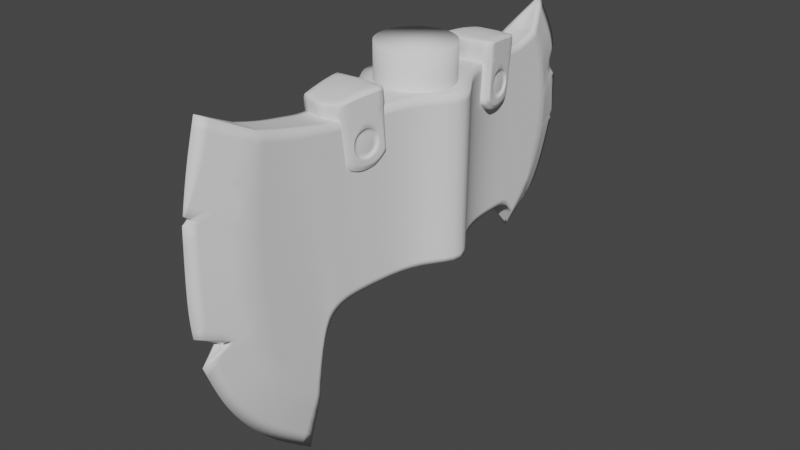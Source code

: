 # Source: Axe06.blend  (saved by Blender 2.92.15; exported with 4.5.12 LTS)
import bpy
from mathutils import Matrix  # noqa: F401  (used for matrix-valued properties, if any)

bpy.ops.wm.read_factory_settings(use_empty=True)
scene = bpy.context.scene
scene.name = 'Scene'

# ---- collections
col_axe = bpy.data.collections.new('Axe'); scene.collection.children.link(col_axe)

# ---- world
world_world = bpy.data.worlds.new('World'); scene.world = world_world
world_world.use_nodes = True; world_world.node_tree.nodes.clear()
_N = world_world.node_tree.nodes; _L = world_world.node_tree.links
n0 = _N.new('ShaderNodeOutputWorld'); n0.name = 'World Output'; n0.location = (300, 300)
n1 = _N.new('ShaderNodeBackground'); n1.name = 'Background'; n1.location = (10, 300)
n1.inputs[0].default_value = (0.05088, 0.05088, 0.05088, 1.0)
_L.new(n1.outputs[0], n0.inputs[0])
n0.is_active_output = True
world_world.color = (0.05088, 0.05088, 0.05088)
world_world.use_sun_shadow = False
world_world.sun_shadow_jitter_overblur = 0.0

# ---- meshes
me_plane_001 = bpy.data.meshes.new('Plane.001')
me_plane_001.from_pydata([(-0.1432, 0.06537, 0.0), (-0.2403, 0.4076, 0.0), (-0.1854, 0.09741, 0.0), (-0.2153, 0.1302, 0.0), (-0.2374, 0.165, 0.0), (-0.2532, 0.2063, 0.0), (-0.2622, 0.2613, 0.0), (-0.2591, 0.3294, 0.0), (-0.2509, 0.3713, 0.0), (-0.1953, 0.3848, 0.01385), (-0.1206, 0.3673, 0.01752), (-0.08208, 0.3673, 0.02185), (-0.03328, 0.369, 0.02954), (-0.1426, 0.1249, 0.01385), (-0.1356, 0.185, 0.01385), (-0.1234, 0.2043, 0.01656), (-0.1035, 0.2096, 0.01752), (-0.03024, 0.2123, 0.02954), (-0.06995, 0.2107, 0.02185), (-0.2081, 0.222, 0.01385), (-0.1393, 0.3717, 0.01656), (-0.1679, 0.3769, 0.01385), (-0.2107, 0.3128, 0.01385), (-0.179, 0.1599, 0.01385), (-0.2042, 0.3512, 0.01385), (-0.1952, 0.1855, 0.01385), (-0.2136, 0.2677, 0.01385), (-0.1622, 0.1405, 0.01385), (-0.03068, 0.2299, 0.02954), (-0.03134, 0.2657, 0.02954), (-0.03216, 0.31, 0.02954), (-0.03269, 0.3381, 0.02954), (-0.07172, 0.2299, 0.02185), (-0.07435, 0.2657, 0.02185), (-0.07763, 0.31, 0.02185), (-0.0797, 0.3381, 0.02185), (-0.106, 0.2299, 0.01752), (-0.1097, 0.2657, 0.01752), (-0.1143, 0.31, 0.01752), (-0.1173, 0.3381, 0.01752), (-0.1257, 0.2299, 0.01656), (-0.1291, 0.2657, 0.01656), (-0.1334, 0.31, 0.01656), (-0.1362, 0.3381, 0.01656), (-0.1403, 0.2299, 0.01385), (-0.1473, 0.2657, 0.01385), (-0.1561, 0.31, 0.01385), (-0.1616, 0.3381, 0.01385), (0.1461, 0.1719, 0.0), (-2.777e-09, 0.2142, 0.06354), (0.1853, 0.3998, 0.0), (-2.777e-09, 0.3656, 0.06354), (0.1597, 0.179, 0.0), (0.1735, 0.188, 0.0), (0.1925, 0.2009, 0.0), (0.2081, 0.2283, 0.0), (0.2193, 0.2646, 0.0), (0.2128, 0.3602, 0.0), (0.1579, 0.3755, 0.01385), (0.1206, 0.3673, 0.01385), (0.08247, 0.367, 0.01557), (0.03319, 0.3689, 0.02996), (0.1368, 0.1945, 0.01385), (0.1288, 0.204, 0.01385), (0.118, 0.2097, 0.01385), (0.03015, 0.2123, 0.02996), (0.1035, 0.2096, 0.01385), (0.07034, 0.2104, 0.01557), (0.1703, 0.2384, 0.01385), (0.1349, 0.3658, 0.01385), (0.1472, 0.3714, 0.01385), (0.1819, 0.3091, 0.01385), (0.1526, 0.2104, 0.01385), (0.1743, 0.3433, 0.01385), (0.1605, 0.2211, 0.01385), (0.181, 0.2701, 0.01385), (0.1451, 0.2014, 0.01385), (-2.777e-09, 0.2299, 0.06354), (-2.777e-09, 0.2657, 0.06354), (-2.777e-09, 0.31, 0.06354), (-2.777e-09, 0.3381, 0.06354), (0.0306, 0.2299, 0.02996), (0.03126, 0.2657, 0.02996), (0.03208, 0.31, 0.02996), (0.0326, 0.3381, 0.02996), (0.07211, 0.2296, 0.01557), (0.07475, 0.2653, 0.01557), (0.07802, 0.3097, 0.01557), (0.0801, 0.3378, 0.01557), (0.106, 0.2299, 0.01385), (0.1097, 0.2657, 0.01385), (0.1143, 0.31, 0.01385), (0.1173, 0.3381, 0.01385), (0.1257, 0.2299, 0.01385), (0.1291, 0.2657, 0.01385), (0.1334, 0.31, 0.01385), (0.1362, 0.3381, 0.01385), (0.1403, 0.2299, 0.01385), (0.1439, 0.2657, 0.01385), (0.1488, 0.31, 0.01385), (0.1509, 0.3391, 0.01385), (0.1346, 0.217, 0.01385), (-0.138, 0.2075, 0.01385), (-0.1953, 0.3848, 0.0), (-0.1426, 0.1249, 0.0), (-0.1356, 0.185, 0.0), (-0.1234, 0.2043, 0.0), (-0.1035, 0.2096, 0.0), (-0.03024, 0.2123, 0.0), (-0.06995, 0.2107, 0.0), (-7.674e-10, 0.2142, 0.0), (0.1368, 0.1945, 0.0), (0.1288, 0.204, 0.0), (0.118, 0.2097, 0.0), (0.03015, 0.2123, 0.0), (0.1035, 0.2096, 0.0), (0.07034, 0.2104, 0.0), (-0.1206, 0.3673, 0.0), (-0.08208, 0.3673, 0.0), (-0.03328, 0.369, 0.0), (-0.1393, 0.3717, 0.0), (-0.1679, 0.3769, 0.0), (2.411e-10, 0.3656, 0.0), (0.1579, 0.3727, 0.0), (0.1206, 0.3673, 0.0), (0.08247, 0.367, 0.0), (0.03319, 0.3689, 0.0), (0.1349, 0.3658, 0.0), (0.1475, 0.3692, 0.0), (-0.259, 0.235, 0.0), (-0.2284, 0.2221, 0.007925), (-0.2326, 0.2179, 0.0), (-0.2289, 0.2201, 0.007925), (0.2153, 0.3444, 0.0), (0.2209, 0.312, 0.0), (0.2023, 0.3219, 0.003317), (0.2075, 0.3243, 0.0), (0.2211, 0.2748, 0.0), (0.1825, 0.1956, 0.0), (0.1783, 0.1913, 0.0), (0.214, 0.2707, 0.001513), (-0.2521, 0.332, 0.002177), (0.1784, 0.1959, 0.00101), (0.2177, 0.2689, 0.0), (-0.2577, 0.3364, 0.0), (0.1783, 0.1944, 0.0), (-0.2521, 0.332, 0.0)], [], [(28, 17, 49, 77), (32, 18, 17, 28), (36, 16, 18, 32), (40, 15, 16, 36), (8, 24, 9, 1), (47, 43, 20, 21), (24, 47, 21, 9), (7, 141, 146), (6, 26, 22, 7), (4, 25, 19, 5), (3, 23, 25, 4), (2, 27, 23, 3), (0, 13, 27, 2), (14, 15, 40, 44, 102), (44, 40, 41, 45), (45, 41, 42, 46), (46, 42, 43, 47), (20, 43, 39, 10), (43, 42, 38, 39), (42, 41, 37, 38), (41, 40, 36, 37), (10, 39, 35, 11), (39, 38, 34, 35), (38, 37, 33, 34), (37, 36, 32, 33), (11, 35, 31, 12), (35, 34, 30, 31), (34, 33, 29, 30), (33, 32, 28, 29), (12, 31, 80, 51), (31, 30, 79, 80), (30, 29, 78, 79), (29, 28, 77, 78), (26, 45, 46, 22), (19, 44, 45, 26), (23, 44, 19, 25), (27, 102, 44, 23), (81, 77, 49, 65), (85, 81, 65, 67), (89, 85, 67, 66), (93, 89, 66, 64), (57, 50, 58, 73), (100, 70, 69, 96), (73, 58, 70, 100), (135, 73, 71), (140, 56, 143), (55, 56, 75, 68), (54, 55, 68, 74), (74, 142, 138, 54), (52, 53, 72, 76), (48, 52, 76, 62), (63, 101, 97, 93, 64), (97, 98, 94, 93), (98, 99, 95, 94), (99, 100, 96, 95), (69, 59, 92, 96), (96, 92, 91, 95), (95, 91, 90, 94), (94, 90, 89, 93), (59, 60, 88, 92), (92, 88, 87, 91), (91, 87, 86, 90), (90, 86, 85, 89), (60, 61, 84, 88), (88, 84, 83, 87), (87, 83, 82, 86), (86, 82, 81, 85), (61, 51, 80, 84), (84, 80, 79, 83), (83, 79, 78, 82), (82, 78, 77, 81), (75, 71, 99, 98), (68, 75, 98, 97), (72, 74, 68, 97), (76, 72, 97, 101), (71, 73, 100, 99), (62, 76, 101, 63), (13, 14, 102, 27), (22, 46, 47, 24), (66, 67, 116, 115), (63, 64, 113, 112), (17, 18, 109, 108), (67, 65, 114, 116), (18, 16, 107, 109), (13, 0, 104), (49, 17, 108, 110), (14, 13, 104, 105), (48, 62, 111), (15, 14, 105, 106), (64, 66, 115, 113), (62, 63, 112, 111), (16, 15, 106, 107), (65, 49, 110, 114), (1, 9, 103), (21, 20, 120, 121), (70, 58, 123, 128), (51, 61, 126, 122), (20, 10, 117, 120), (9, 21, 121, 103), (58, 50, 123), (10, 11, 118, 117), (59, 69, 127, 124), (11, 12, 119, 118), (60, 59, 124, 125), (61, 60, 125, 126), (12, 51, 122, 119), (69, 70, 128, 127), (129, 130, 19, 26, 6), (130, 5, 19), (130, 129, 131), (5, 130, 131), (131, 130, 132), (134, 135, 71), (135, 133, 57, 73), (133, 135, 136), (135, 134, 136), (140, 71, 75), (140, 137, 134, 71), (72, 142, 74), (56, 140, 75), (137, 140, 143), (138, 142, 145), (53, 139, 142, 72), (142, 139, 145), (144, 141, 24, 8), (141, 7, 22), (24, 141, 22), (141, 144, 146)])
me_plane_001.polygons.foreach_set('use_smooth', [True] * 128)
_k = {(1, 8): 1.0, (17, 49): 1.0, (12, 51): 1.0, (0, 2): 1.0, (2, 3): 1.0, (3, 4): 1.0, (4, 5): 1.0, (6, 129): 1.0, (6, 7): 1.0, (8, 144): 1.0, (1, 9): 1.0, (10, 20): 1.0, (10, 11): 1.0, (11, 12): 1.0, (0, 13): 1.0, (13, 14): 1.0, (14, 15): 1.0, (15, 16): 1.0, (17, 18): 1.0, (16, 18): 1.0, (9, 24): 1.0, (19, 25): 1.0, (20, 21): 1.0, (9, 21): 1.0, (22, 26): 1.0, (23, 27): 1.0, (22, 24): 1.0, (23, 25): 1.0, (19, 26): 1.0, (13, 27): 1.0, (50, 57): 1.0, (49, 65): 1.0, (51, 61): 1.0, (48, 52): 1.0, (52, 53): 1.0, (54, 138): 1.0, (54, 55): 1.0, (57, 133): 1.0, (50, 58): 1.0, (59, 69): 1.0, (59, 60): 1.0, (60, 61): 1.0, (48, 62): 1.0, (62, 63): 1.0, (63, 64): 1.0, (65, 67): 1.0, (58, 73): 1.0, (68, 74): 1.0, (69, 70): 1.0, (58, 70): 1.0, (71, 75): 1.0, (72, 76): 1.0, (71, 73): 1.0, (72, 74): 1.0, (68, 75): 1.0, (62, 76): 1.0, (134, 135): 1.0, (64, 66): 1.0, (66, 67): 1.0, (13, 104): 1.0, (62, 111): 1.0, (15, 106): 0.13725, (0, 104): 1.0, (48, 111): 1.0, (9, 103): 1.0, (58, 123): 1.0, (1, 103): 1.0, (50, 123): 1.0, (5, 130): 1.0, (129, 130): 1.0, (19, 130): 1.0, (129, 131): 1.0, (134, 137): 1.0, (133, 135): 1.0, (134, 136): 1.0, (133, 136): 1.0, (56, 143): 1.0, (139, 142): 1.0, (137, 140): 1.0, (138, 142): 1.0, (141, 144): 1.0, (56, 140): 1.0, (140, 143): 1.0, (55, 56): 1.0, (137, 143): 1.0, (53, 139): 1.0, (7, 141): 1.0, (142, 145): 1.0, (138, 145): 1.0, (139, 145): 1.0, (141, 146): 1.0, (144, 146): 1.0, (7, 146): 1.0}
me_plane_001.attributes.new('crease_edge', 'FLOAT', 'EDGE').data.foreach_set('value', [_k.get((min(e.vertices), max(e.vertices)), 0.0) for e in me_plane_001.edges])
_uv = me_plane_001.uv_layers.new(name='UVMap')
_uv.uv.foreach_set('vector', [0.1688, 0.1458, 0.1688, 0.0, 1.0, 0.0, 1.0, 0.1458, 0.0, 0.1458, 0.0, 0.0, 0.1688, 0.0, 0.1688, 0.1458, 0.0, 0.1458, 0.0, 0.0, 0.0, 0.0, 0.0, 0.1458, 0.0, 0.1458, 0.0, 0.0, 0.0, 0.0, 0.0, 0.1458, 0.0, 0.0, 0.0, 0.875, 0.0, 1.0, 0.0, 1.0, 0.0, 0.804, 0.0, 0.8042, 0.0, 1.0, 0.0, 1.0, 0.0, 0.875, 0.0, 0.804, 0.0, 1.0, 0.0, 1.0, 0.0, 0.0, 0.0, 0.1193, 0.0, 0.1193, 0.0, 0.0, 0.0, 0.625, 0.0, 0.75, 0.0, 0.0, 0.0, 0.0, 0.0, 0.375, 0.0, 0.5, 0.0, 0.0, 0.0, 0.0, 0.0, 0.25, 0.0, 0.375, 0.0, 0.0, 0.0, 0.0, 0.0, 0.125, 0.0, 0.25, 0.0, 0.0, 0.0, 0.0, 0.0, 0.0, 0.0, 0.125, 0.0, 0.0, 0.0, 0.0, 0.0, 0.0, 0.0, 0.1458, 0.0, 0.1458, 0.0, 0.0729, 0.0, 0.1458, 0.0, 0.1458, 0.0, 0.3632, 0.0, 0.3632, 0.0, 0.3632, 0.0, 0.3632, 0.0, 0.633, 0.0, 0.633, 0.0, 0.633, 0.0, 0.633, 0.0, 0.8042, 0.0, 0.804, 0.0, 1.0, 0.0, 0.8042, 0.0, 0.805, 0.0, 1.0, 0.0, 0.8042, 0.0, 0.633, 0.0, 0.633, 0.0, 0.805, 0.0, 0.633, 0.0, 0.3632, 0.0, 0.3632, 0.0, 0.633, 0.0, 0.3632, 0.0, 0.1458, 0.0, 0.1458, 0.0, 0.3632, 0.0, 1.0, 0.0, 0.805, 0.0, 0.804, 0.0, 1.0, 0.0, 0.805, 0.0, 0.633, 0.0, 0.633, 0.0, 0.804, 0.0, 0.633, 0.0, 0.3632, 0.0, 0.3632, 0.0, 0.633, 0.0, 0.3632, 0.0, 0.1458, 0.0, 0.1458, 0.0, 0.3632, 0.0, 1.0, 0.0, 0.804, 0.1688, 0.804, 0.1688, 1.0, 0.0, 0.804, 0.0, 0.633, 0.1688, 0.633, 0.1688, 0.804, 0.0, 0.633, 0.0, 0.3632, 0.1688, 0.3632, 0.1688, 0.633, 0.0, 0.3632, 0.0, 0.1458, 0.1688, 0.1458, 0.1688, 0.3632, 0.1688, 1.0, 0.1688, 0.804, 1.0, 0.804, 1.0, 1.0, 0.1688, 0.804, 0.1688, 0.633, 1.0, 0.633, 1.0, 0.804, 0.1688, 0.633, 0.1688, 0.3632, 1.0, 0.3632, 1.0, 0.633, 0.1688, 0.3632, 0.1688, 0.1458, 1.0, 0.1458, 1.0, 0.3632, 0.0, 0.625, 0.0, 0.3632, 0.0, 0.633, 0.0, 0.75, 0.0, 0.5, 0.0, 0.1458, 0.0, 0.3632, 0.0, 0.625, 0.0, 0.25, 0.0, 0.1458, 0.0, 0.5, 0.0, 0.375, 0.0, 0.125, 0.0, 0.0729, 0.0, 0.1458, 0.0, 0.25, 0.1711, 0.1458, 1.0, 0.1458, 1.0, 0.0, 0.1711, 0.0, 0.0, 0.1458, 0.1711, 0.1458, 0.1711, 0.0, 0.0, 0.0, 0.0, 0.1458, 0.0, 0.1458, 0.0, 0.0, 0.0, 0.0, 0.0, 0.1458, 0.0, 0.1458, 0.0, 0.0, 0.0, 0.0, 0.0, 0.0, 0.0, 1.0, 0.0, 1.0, 0.0, 0.875, 0.0, 0.804, 0.0, 1.0, 0.0, 1.0, 0.0, 0.8042, 0.0, 0.875, 0.0, 1.0, 0.0, 1.0, 0.0, 0.804, 0.0, 0.1905, 0.0, 0.875, 0.0, 0.75, 0.0, 0.07182, 0.0, 0.003081, 0.0, 0.07182, 0.0, 0.0, 0.0, 0.003081, 0.0, 0.625, 0.0, 0.5, 0.0, 0.0, 0.0, 0.0, 0.0, 0.5, 0.0, 0.375, 0.0, 0.375, 0.0, 0.02433, 0.0, 0.0, 0.0, 0.0, 0.0, 0.0, 0.0, 0.0, 0.0, 0.25, 0.0, 0.125, 0.0, 0.0, 0.0, 0.0, 0.0, 0.125, 0.0, 0.0, 0.0, 0.0, 0.0, 0.0729, 0.0, 0.1458, 0.0, 0.1458, 0.0, 0.0, 0.0, 0.1458, 0.0, 0.3632, 0.0, 0.3632, 0.0, 0.1458, 0.0, 0.3632, 0.0, 0.633, 0.0, 0.633, 0.0, 0.3632, 0.0, 0.633, 0.0, 0.804, 0.0, 0.8042, 0.0, 0.633, 0.0, 1.0, 0.0, 1.0, 0.0, 0.805, 0.0, 0.8042, 0.0, 0.8042, 0.0, 0.805, 0.0, 0.633, 0.0, 0.633, 0.0, 0.633, 0.0, 0.633, 0.0, 0.3632, 0.0, 0.3632, 0.0, 0.3632, 0.0, 0.3632, 0.0, 0.1458, 0.0, 0.1458, 0.0, 1.0, 0.0, 1.0, 0.0, 0.804, 0.0, 0.805, 0.0, 0.805, 0.0, 0.804, 0.0, 0.633, 0.0, 0.633, 0.0, 0.633, 0.0, 0.633, 0.0, 0.3632, 0.0, 0.3632, 0.0, 0.3632, 0.0, 0.3632, 0.0, 0.1458, 0.0, 0.1458, 0.0, 1.0, 0.1711, 1.0, 0.1711, 0.804, 0.0, 0.804, 0.0, 0.804, 0.1711, 0.804, 0.1711, 0.633, 0.0, 0.633, 0.0, 0.633, 0.1711, 0.633, 0.1711, 0.3632, 0.0, 0.3632, 0.0, 0.3632, 0.1711, 0.3632, 0.1711, 0.1458, 0.0, 0.1458, 0.1711, 1.0, 1.0, 1.0, 1.0, 0.804, 0.1711, 0.804, 0.1711, 0.804, 1.0, 0.804, 1.0, 0.633, 0.1711, 0.633, 0.1711, 0.633, 1.0, 0.633, 1.0, 0.3632, 0.1711, 0.3632, 0.1711, 0.3632, 1.0, 0.3632, 1.0, 0.1458, 0.1711, 0.1458, 0.0, 0.625, 0.0, 0.75, 0.0, 0.633, 0.0, 0.3632, 0.0, 0.5, 0.0, 0.625, 0.0, 0.3632, 0.0, 0.1458, 0.0, 0.25, 0.0, 0.375, 0.0, 0.5, 0.0, 0.1458, 0.0, 0.125, 0.0, 0.25, 0.0, 0.1458, 0.0, 0.0729, 0.0, 0.75, 0.0, 0.875, 0.0, 0.804, 0.0, 0.633, 0.0, 0.0, 0.0, 0.125, 0.0, 0.0729, 0.0, 0.0, 0.0, 0.0, 0.0, 0.0, 0.0, 0.0729, 0.0, 0.125, 0.0, 0.75, 0.0, 0.633, 0.0, 0.804, 0.0, 0.875, 0.0, 0.0, 0.0, 0.0, 0.0, 0.0, 0.0, 0.0, 0.0, 0.0, 0.0, 0.0, 0.0, 0.0, 0.0, 0.0, 0.1688, 0.0, 0.0, 0.0, 0.0, 0.0, 0.1688, 0.0, 0.0, 0.0, 0.1711, 0.0, 0.1711, 0.0, 0.0, 0.0, 0.0, 0.0, 0.0, 0.0, 0.0, 0.0, 0.0, 0.0, 0.0, 0.0, 0.0, 0.0, 0.0, 0.0, 1.0, 0.0, 0.1688, 0.0, 0.1688, 0.0, 1.0, 0.0, 0.0, 0.0, 0.0, 0.0, 0.0, 0.0, 0.0, 0.0, 0.0, 0.0, 0.0, 0.0, 0.0, 0.0, 0.0, 0.0, 0.0, 0.0, 0.0, 0.0, 0.0, 0.0, 0.0, 0.0, 0.0, 0.0, 0.0, 0.0, 0.0, 0.0, 0.0, 0.0, 0.0, 0.0, 0.0, 0.0, 0.0, 0.0, 0.0, 0.0, 0.0, 0.0, 0.0, 0.0, 0.0, 0.0, 0.1711, 0.0, 1.0, 0.0, 1.0, 0.0, 0.1711, 0.0, 0.0, 1.0, 0.0, 1.0, 0.0, 1.0, 0.0, 1.0, 0.0, 1.0, 0.0, 1.0, 0.0, 1.0, 0.0, 1.0, 0.0, 1.0, 0.0, 1.0, 0.0, 1.0, 1.0, 1.0, 0.1711, 1.0, 0.1711, 1.0, 1.0, 1.0, 0.0, 1.0, 0.0, 1.0, 0.0, 1.0, 0.0, 1.0, 0.0, 1.0, 0.0, 1.0, 0.0, 1.0, 0.0, 1.0, 0.0, 1.0, 0.0, 1.0, 0.0, 1.0, 0.0, 1.0, 0.0, 1.0, 0.0, 1.0, 0.0, 1.0, 0.0, 1.0, 0.0, 1.0, 0.0, 1.0, 0.0, 1.0, 0.0, 1.0, 0.1688, 1.0, 0.1688, 1.0, 0.0, 1.0, 0.0, 1.0, 0.0, 1.0, 0.0, 1.0, 0.0, 1.0, 0.1711, 1.0, 0.0, 1.0, 0.0, 1.0, 0.1711, 1.0, 0.1688, 1.0, 1.0, 1.0, 1.0, 1.0, 0.1688, 1.0, 0.0, 1.0, 0.0, 1.0, 0.0, 1.0, 0.0, 1.0, 0.0, 0.0, 0.0, 0.2929, 0.0, 0.5, 0.0, 0.625, 0.0, 0.0, 0.0, 0.2929, 0.0, 0.0, 0.0, 0.5, 0.0, 0.2929, 0.0, 0.0, 0.0, 0.2526, 0.0, 0.0, 0.0, 0.2929, 0.0, 0.2526, 0.0, 0.2526, 0.0, 0.2929, 0.0, 0.2929, 0.0, 0.04278, 0.0, 0.1905, 0.0, 0.75, 0.0, 0.1905, 0.0, 0.0, 0.0, 0.0, 0.0, 0.875, 0.0, 0.0, 0.0, 0.1905, 0.0, 0.1905, 0.0, 0.1905, 0.0, 0.04278, 0.0, 0.1905, 0.0, 0.07182, 0.0, 0.75, 0.0, 0.625, 0.0, 0.07182, 0.0, 0.007247, 0.0, 0.04278, 0.0, 0.75, 0.0, 0.25, 0.0, 0.02433, 0.0, 0.375, 0.0, 0.003081, 0.0, 0.07182, 0.0, 0.625, 0.0, 0.007247, 0.0, 0.07182, 0.0, 0.07182, 0.0, 0.0, 0.0, 0.02433, 0.0, 0.02433, 0.0, 0.0, 0.0, 0.0, 0.0, 0.02433, 0.0, 0.25, 0.0, 0.02433, 0.0, 0.0, 0.0, 0.02433, 0.0, 0.0, 0.0, 0.1193, 0.0, 0.875, 0.0, 0.0, 0.0, 0.1193, 0.0, 0.0, 0.0, 0.75, 0.0, 0.875, 0.0, 0.1193, 0.0, 0.75, 0.0, 0.1193, 0.0, 0.0, 0.0, 0.1193])
me_plane_001.use_remesh_fix_poles = True
me_plane_001.use_remesh_preserve_attributes = False
me_plane_001.use_mirror_vertex_groups = False
me_plane_001.update()
me_cylinder = bpy.data.meshes.new('Cylinder')
me_cylinder.from_pydata([(5.535e-08, -0.03614, 0.402), (5.535e-08, -0.03614, 0.3297), (-0.007051, -0.03545, 0.402), (-0.007051, -0.03545, 0.3297), (-0.01383, -0.03339, 0.402), (-0.01383, -0.03339, 0.3297), (-0.02008, -0.03005, 0.402), (-0.02008, -0.03005, 0.3297), (-0.02555, -0.02555, 0.402), (-0.02555, -0.02555, 0.3297), (-0.03005, -0.02008, 0.402), (-0.03005, -0.02008, 0.3297), (-0.03339, -0.01383, 0.402), (-0.03339, -0.01383, 0.3297), (-0.03545, -0.00705, 0.402), (-0.03545, -0.00705, 0.3297), (-0.03614, 3.268e-07, 0.402), (-0.03614, 3.268e-07, 0.3297), (-0.03545, 0.007051, 0.402), (-0.03545, 0.007051, 0.3297), (-0.03339, 0.01383, 0.402), (-0.03339, 0.01383, 0.3297), (-0.03005, 0.02008, 0.402), (-0.03005, 0.02008, 0.3297), (-0.02555, 0.02556, 0.402), (-0.02555, 0.02556, 0.3297), (-0.02008, 0.03005, 0.402), (-0.02008, 0.03005, 0.3297), (-0.01383, 0.03339, 0.402), (-0.01383, 0.03339, 0.3297), (-0.00705, 0.03545, 0.402), (-0.00705, 0.03545, 0.3297), (6.713e-08, 0.03614, 0.402), (6.713e-08, 0.03614, 0.3297), (0.007051, 0.03545, 0.402), (0.007051, 0.03545, 0.3297), (0.01383, 0.03339, 0.402), (0.01383, 0.03339, 0.3297), (0.02008, 0.03005, 0.402), (0.02008, 0.03005, 0.3297), (0.02555, 0.02556, 0.402), (0.02555, 0.02556, 0.3297), (0.03005, 0.02008, 0.402), (0.03005, 0.02008, 0.3297), (0.03339, 0.01383, 0.402), (0.03339, 0.01383, 0.3297), (0.03545, 0.007051, 0.402), (0.03545, 0.007051, 0.3297), (0.03614, 2.946e-07, 0.402), (0.03614, 2.946e-07, 0.3297), (0.03545, -0.00705, 0.402), (0.03545, -0.00705, 0.3297), (0.03339, -0.01383, 0.402), (0.03339, -0.01383, 0.3297), (0.03005, -0.02008, 0.402), (0.03005, -0.02008, 0.3297), (0.02555, -0.02555, 0.402), (0.02555, -0.02555, 0.3297), (0.02008, -0.03005, 0.402), (0.02008, -0.03005, 0.3297), (0.01383, -0.03339, 0.402), (0.01383, -0.03339, 0.3297), (0.007051, -0.03545, 0.402), (0.007051, -0.03545, 0.3297)], [], [(0, 1, 3, 2), (2, 3, 5, 4), (4, 5, 7, 6), (6, 7, 9, 8), (8, 9, 11, 10), (10, 11, 13, 12), (12, 13, 15, 14), (14, 15, 17, 16), (16, 17, 19, 18), (18, 19, 21, 20), (20, 21, 23, 22), (22, 23, 25, 24), (24, 25, 27, 26), (26, 27, 29, 28), (28, 29, 31, 30), (30, 31, 33, 32), (32, 33, 35, 34), (34, 35, 37, 36), (36, 37, 39, 38), (38, 39, 41, 40), (40, 41, 43, 42), (42, 43, 45, 44), (44, 45, 47, 46), (46, 47, 49, 48), (48, 49, 51, 50), (50, 51, 53, 52), (52, 53, 55, 54), (54, 55, 57, 56), (56, 57, 59, 58), (58, 59, 61, 60), (3, 1, 63, 61, 59, 57, 55, 53, 51, 49, 47, 45, 43, 41, 39, 37, 35, 33, 31, 29, 27, 25, 23, 21, 19, 17, 15, 13, 11, 9, 7, 5), (60, 61, 63, 62), (62, 63, 1, 0), (0, 2, 4, 6, 8, 10, 12, 14, 16, 18, 20, 22, 24, 26, 28, 30, 32, 34, 36, 38, 40, 42, 44, 46, 48, 50, 52, 54, 56, 58, 60, 62)])
me_cylinder.polygons.foreach_set('use_smooth', [True] * 34)
_uv = me_cylinder.uv_layers.new(name='UVMap')
_uv.uv.foreach_set('vector', [1.0, 0.5, 1.0, 1.0, 0.9688, 1.0, 0.9688, 0.5, 0.9688, 0.5, 0.9688, 1.0, 0.9375, 1.0, 0.9375, 0.5, 0.9375, 0.5, 0.9375, 1.0, 0.9062, 1.0, 0.9062, 0.5, 0.9062, 0.5, 0.9062, 1.0, 0.875, 1.0, 0.875, 0.5, 0.875, 0.5, 0.875, 1.0, 0.8438, 1.0, 0.8438, 0.5, 0.8438, 0.5, 0.8438, 1.0, 0.8125, 1.0, 0.8125, 0.5, 0.8125, 0.5, 0.8125, 1.0, 0.7812, 1.0, 0.7812, 0.5, 0.7812, 0.5, 0.7812, 1.0, 0.75, 1.0, 0.75, 0.5, 0.75, 0.5, 0.75, 1.0, 0.7188, 1.0, 0.7188, 0.5, 0.7188, 0.5, 0.7188, 1.0, 0.6875, 1.0, 0.6875, 0.5, 0.6875, 0.5, 0.6875, 1.0, 0.6562, 1.0, 0.6562, 0.5, 0.6562, 0.5, 0.6562, 1.0, 0.625, 1.0, 0.625, 0.5, 0.625, 0.5, 0.625, 1.0, 0.5938, 1.0, 0.5938, 0.5, 0.5938, 0.5, 0.5938, 1.0, 0.5625, 1.0, 0.5625, 0.5, 0.5625, 0.5, 0.5625, 1.0, 0.5312, 1.0, 0.5312, 0.5, 0.5312, 0.5, 0.5312, 1.0, 0.5, 1.0, 0.5, 0.5, 0.5, 0.5, 0.5, 1.0, 0.4688, 1.0, 0.4688, 0.5, 0.4688, 0.5, 0.4688, 1.0, 0.4375, 1.0, 0.4375, 0.5, 0.4375, 0.5, 0.4375, 1.0, 0.4062, 1.0, 0.4062, 0.5, 0.4062, 0.5, 0.4062, 1.0, 0.375, 1.0, 0.375, 0.5, 0.375, 0.5, 0.375, 1.0, 0.3438, 1.0, 0.3438, 0.5, 0.3438, 0.5, 0.3438, 1.0, 0.3125, 1.0, 0.3125, 0.5, 0.3125, 0.5, 0.3125, 1.0, 0.2812, 1.0, 0.2812, 0.5, 0.2812, 0.5, 0.2812, 1.0, 0.25, 1.0, 0.25, 0.5, 0.25, 0.5, 0.25, 1.0, 0.2188, 1.0, 0.2188, 0.5, 0.2188, 0.5, 0.2188, 1.0, 0.1875, 1.0, 0.1875, 0.5, 0.1875, 0.5, 0.1875, 1.0, 0.1562, 1.0, 0.1562, 0.5, 0.1562, 0.5, 0.1562, 1.0, 0.125, 1.0, 0.125, 0.5, 0.125, 0.5, 0.125, 1.0, 0.09375, 1.0, 0.09375, 0.5, 0.09375, 0.5, 0.09375, 1.0, 0.0625, 1.0, 0.0625, 0.5, 0.2968, 0.4854, 0.25, 0.49, 0.2032, 0.4854, 0.1582, 0.4717, 0.1167, 0.4496, 0.08029, 0.4197, 0.05045, 0.3833, 0.02827, 0.3418, 0.01461, 0.2968, 0.01, 0.25, 0.01461, 0.2032, 0.02827, 0.1582, 0.05045, 0.1167, 0.08029, 0.08029, 0.1167, 0.05045, 0.1582, 0.02827, 0.2032, 0.01461, 0.25, 0.01, 0.2968, 0.01461, 0.3418, 0.02827, 0.3833, 0.05045, 0.4197, 0.08029, 0.4496, 0.1167, 0.4717, 0.1582, 0.4854, 0.2032, 0.49, 0.25, 0.4854, 0.2968, 0.4717, 0.3418, 0.4496, 0.3833, 0.4197, 0.4197, 0.3833, 0.4496, 0.3418, 0.4717, 0.0625, 0.5, 0.0625, 1.0, 0.03125, 1.0, 0.03125, 0.5, 0.03125, 0.5, 0.03125, 1.0, 0.0, 1.0, 0.0, 0.5, 0.75, 0.49, 0.7968, 0.4854, 0.8418, 0.4717, 0.8833, 0.4496, 0.9197, 0.4197, 0.9496, 0.3833, 0.9717, 0.3418, 0.9854, 0.2968, 0.99, 0.25, 0.9854, 0.2032, 0.9717, 0.1582, 0.9496, 0.1167, 0.9197, 0.08029, 0.8833, 0.05045, 0.8418, 0.02827, 0.7968, 0.01461, 0.75, 0.01, 0.7032, 0.01461, 0.6582, 0.02827, 0.6167, 0.05045, 0.5803, 0.08029, 0.5504, 0.1167, 0.5283, 0.1582, 0.5146, 0.2032, 0.51, 0.25, 0.5146, 0.2968, 0.5283, 0.3418, 0.5504, 0.3833, 0.5803, 0.4197, 0.6167, 0.4496, 0.6582, 0.4717, 0.7032, 0.4854])
me_cylinder.use_remesh_fix_poles = True
me_cylinder.use_remesh_preserve_attributes = False
me_cylinder.use_mirror_vertex_groups = False
me_cylinder.update()
me_plane_002 = bpy.data.meshes.new('Plane.002')
me_plane_002.from_pydata([(0.0209, -0.1085, 0.3538), (0.0268, -0.07287, 0.3577), (0.02035, -0.1119, 0.3809), (0.02666, -0.07351, 0.3848), (0.02712, -0.0708, 0.3334), (0.02141, -0.1045, 0.3279), (0.02318, -0.09473, 0.3242), (0.02578, -0.07903, 0.3254), (0.02359, -0.09228, 0.3838), (0.02441, -0.08891, 0.3292), (0.02454, -0.0865, 0.3248), (0.0269, -0.07223, 0.3455), (0.02416, -0.08883, 0.344), (0.02113, -0.1071, 0.3427), (0.02386, -0.07787, 0.3443), (0.02354, -0.08093, 0.3354), (0.02075, -0.1022, 0.3428), (0.02327, -0.08193, 0.3527), (0.02134, -0.09816, 0.3344), (0.02211, -0.09075, 0.3558), (0.02107, -0.09916, 0.3517), (0.0, -0.1147, 0.3553), (0.0, -0.06709, 0.3602), (0.0, -0.1173, 0.3813), (0.0, -0.07003, 0.3868), (0.0, -0.06485, 0.3296), (0.0, -0.1122, 0.3236), (0.0, -0.0962, 0.317), (0.0, -0.07588, 0.3187), (0.0, -0.09268, 0.3881), (0.0, -0.08555, 0.3179), (0.0, -0.06585, 0.3449), (0.0, -0.1137, 0.3402), (0.02039, -0.1117, 0.3793), (0.02666, -0.07347, 0.3832), (0.02361, -0.09215, 0.3821), (0.0, -0.1206, 0.3803), (0.0, -0.06545, 0.3857), (0.01919, -0.1102, 0.3412), (0.02221, -0.08579, 0.3201), (0.02319, -0.07696, 0.3209), (0.02426, -0.06677, 0.3308), (0.02391, -0.06868, 0.3576), (0.0234, -0.07123, 0.3867), (0.02038, -0.09218, 0.3865), (0.02385, -0.06887, 0.3839), (0.01871, -0.1157, 0.3792), (0.019, -0.1117, 0.3531), (0.02111, -0.0951, 0.3194), (0.01957, -0.1078, 0.3247), (0.01841, -0.1142, 0.3821), (0.02393, -0.06786, 0.3448), (0.02597, -0.07576, 0.3448), (0.02525, -0.08076, 0.3547), (0.02232, -0.1044, 0.3425), (0.02304, -0.09936, 0.3326), (0.02562, -0.07913, 0.3343), (0.02267, -0.101, 0.353), (0.02249, -0.08934, 0.3313), (0.02388, -0.09121, 0.358), (0.02065, -0.1101, 0.3665), (0.0, -0.1176, 0.3677), (0.01886, -0.1137, 0.3661), (0.02673, -0.07317, 0.3705), (0.0, -0.06627, 0.373), (0.02388, -0.06877, 0.3708), (0.02376, -0.09162, 0.3685)], [], [(35, 8, 3, 34), (55, 9, 10, 6), (33, 2, 8, 35), (19, 12, 16, 20), (14, 12, 19, 17), (18, 16, 12, 58), (15, 58, 12, 14), (53, 1, 11, 52), (55, 5, 13, 54), (60, 33, 35, 66), (56, 4, 7), (52, 11, 4, 56), (54, 13, 0, 57), (47, 38, 32, 21), (48, 39, 30, 27), (39, 40, 28, 30), (49, 48, 27, 26), (62, 47, 21, 61), (40, 41, 25, 28), (51, 42, 22, 31), (45, 43, 24, 37), (43, 44, 29, 24), (41, 51, 31, 25), (38, 49, 26, 32), (44, 50, 23, 29), (65, 45, 37, 64), (50, 46, 36, 23), (2, 33, 46, 50), (63, 34, 45, 65), (8, 2, 50, 44), (13, 5, 49, 38), (4, 11, 51, 41), (3, 8, 44, 43), (34, 3, 43, 45), (11, 1, 42, 51), (7, 4, 41, 40), (60, 0, 47, 62), (5, 6, 48, 49), (10, 7, 40, 39), (6, 10, 39, 48), (0, 13, 38, 47), (14, 17, 53, 52), (16, 18, 55, 54), (15, 14, 52, 56), (20, 16, 54, 57), (58, 15, 56, 9), (18, 58, 9, 55), (17, 19, 59, 53), (19, 20, 57, 59), (0, 60, 59, 57), (5, 55, 6), (9, 56, 7, 10), (33, 60, 62, 46), (46, 62, 61, 36), (1, 63, 65, 42), (42, 65, 64, 22), (53, 59, 63, 1), (59, 66, 63), (60, 66, 59), (66, 35, 34, 63)])
me_plane_002.polygons.foreach_set('use_smooth', [True] * 60)
_k = {(0, 60): 1.0, (3, 34): 1.0, (2, 8): 1.0, (52, 53): 1.0, (54, 55): 1.0, (7, 10): 1.0, (4, 7): 1.0, (3, 8): 1.0, (6, 10): 1.0, (52, 56): 1.0, (54, 57): 1.0, (9, 56): 1.0, (1, 11): 1.0, (9, 55): 1.0, (4, 11): 1.0, (0, 13): 1.0, (5, 6): 1.0, (5, 13): 1.0, (21, 61): 1.0, (24, 37): 1.0, (23, 29): 1.0, (28, 30): 1.0, (25, 28): 1.0, (24, 29): 1.0, (27, 30): 1.0, (22, 31): 1.0, (25, 31): 1.0, (21, 32): 1.0, (26, 27): 1.0, (26, 32): 1.0, (2, 33): 1.0, (34, 63): 1.0, (23, 36): 1.0, (37, 64): 1.0, (25, 41): 0.54118, (24, 43): 1.0, (5, 49): 0.30196, (2, 50): 1.0, (4, 41): 0.54118, (3, 43): 1.0, (26, 49): 0.30196, (23, 50): 1.0, (46, 50): 1.0, (42, 65): 1.0, (44, 50): 1.0, (38, 49): 1.0, (41, 51): 1.0, (43, 44): 1.0, (43, 45): 1.0, (42, 51): 1.0, (40, 41): 1.0, (46, 62): 1.0, (48, 49): 1.0, (39, 40): 1.0, (39, 48): 1.0, (38, 47): 1.0, (53, 59): 1.0, (57, 59): 1.0, (14, 17): 1.0, (16, 18): 1.0, (14, 15): 1.0, (16, 20): 1.0, (15, 58): 1.0, (18, 58): 1.0, (17, 19): 1.0, (19, 20): 1.0, (33, 60): 1.0, (36, 61): 1.0, (47, 62): 1.0, (1, 63): 1.0, (22, 64): 1.0, (45, 65): 1.0}
me_plane_002.attributes.new('crease_edge', 'FLOAT', 'EDGE').data.foreach_set('value', [_k.get((min(e.vertices), max(e.vertices)), 0.0) for e in me_plane_002.edges])
_uv = me_plane_002.uv_layers.new(name='UVMap')
_uv.uv.foreach_set('vector', [0.5239, 0.9439, 0.5242, 1.0, 1.0, 1.0, 1.001, 0.9327, 0.07591, 0.0, 0.5295, 0.0, 0.5195, 0.0, 0.0, 0.0, -0.002244, 0.9403, 0.0, 1.0, 0.5242, 1.0, 0.5239, 0.9439, 0.2937, 0.0, 0.0, 0.0, 0.005522, 0.0, 0.09847, 0.0, 0.0009159, 0.0, 0.0, 0.0, 0.2937, 0.0, 0.3528, 0.0, 0.08795, 0.0, 0.005522, 0.0, 0.0, 0.0, 0.2437, 0.0, 0.341, 0.0, 0.2437, 0.0, 0.0, 0.0, 0.0009159, 0.0, 0.4763, 0.0, 1.0, 0.0, 0.0, 0.0, 0.003726, 0.0, 0.07591, 0.0, 0.0, 0.0, 0.0, 0.0, 0.00587, 0.0, -0.001034, 0.4688, -0.002244, 0.9403, 0.5239, 0.9439, 0.4361, 0.4092, 0.4754, 0.0, 1.0, 0.0, 1.0, 0.0, 0.003726, 0.0, 0.0, 0.0, 1.0, 0.0, 0.4754, 0.0, 0.00587, 0.0, 0.0, 0.0, 0.0, 0.0, 0.08102, 0.0, -0.0001191, 0.001204, -4.514e-06, 3.805e-05, 0.0, 0.0, 0.0, 0.0, 0.01253, 0.0, 0.519, 0.0, 0.5195, 0.0, 0.0, 0.0, 0.519, 0.0, 0.9885, 0.0, 1.0, 0.0, 0.5195, 0.0, 0.0005162, 0.0, 0.01253, 0.0, 0.0, 0.0, 0.0, 0.0, -0.0002023, 0.4703, -0.0001191, 0.001204, 0.0, 0.0, 1.309e-07, 0.4649, 0.9885, 0.0, 0.9803, 0.0, 1.0, 0.0, 1.0, 0.0, 0.03538, 0.0002376, 0.9825, 0.006713, 1.0, 0.0, 0.0, 0.0, 0.9935, 0.9073, 0.9882, 0.9544, 0.9807, 0.8851, 0.9819, 0.8317, 0.9882, 0.9544, 0.5178, 1.007, 0.5105, 1.0, 0.9807, 0.8851, 0.9803, 0.0, 0.03538, 0.0002376, 0.0, 0.0, 1.0, 0.0, -4.514e-06, 3.805e-05, 0.0005162, 0.0, 0.0, 0.0, 0.0, 0.0, 0.5178, 1.007, 0.01167, 0.9948, 0.0, 1.0, 0.5105, 1.0, 0.988, 0.457, 0.9935, 0.9073, 0.9819, 0.8317, 0.9909, 0.4158, 0.01167, 0.9948, -0.0002884, 0.9451, 0.0, 0.9356, 0.0, 1.0, 0.011, 0.9952, -0.001796, 0.9455, -0.0002884, 0.9451, 0.01167, 0.9948, 0.9917, 0.4698, 0.9997, 0.9336, 0.9935, 0.9073, 0.988, 0.457, 0.5214, 1.007, 0.011, 0.9952, 0.01167, 0.9948, 0.5178, 1.007, 0.0, 0.0, 0.0, 0.0, 0.0005162, 0.0, -4.514e-06, 3.805e-05, 0.9817, 0.0, 0.03223, 0.0, 0.03538, 0.0002376, 0.9803, 0.0, 0.994, 0.9864, 0.5214, 1.007, 0.5178, 1.007, 0.9882, 0.9544, 0.9997, 0.9336, 0.994, 0.9864, 0.9882, 0.9544, 0.9935, 0.9073, 0.03223, 0.0, 0.9837, 0.006034, 0.9825, 0.006713, 0.03538, 0.0002376, 0.9907, 0.0, 0.9817, 0.0, 0.9803, 0.0, 0.9885, 0.0, -0.001034, 0.4688, -0.0001173, 0.0009885, -0.0001191, 0.001204, -0.0002023, 0.4703, 0.0, 0.0, 0.01092, 0.0, 0.01253, 0.0, 0.0005162, 0.0, 0.519, 0.0, 0.9907, 0.0, 0.9885, 0.0, 0.519, 0.0, 0.01092, 0.0, 0.519, 0.0, 0.519, 0.0, 0.01253, 0.0, -0.0001173, 0.0009885, 0.0, 0.0, -4.514e-06, 3.805e-05, -0.0001191, 0.001204, 0.0009159, 0.0, 0.3528, 0.0, 0.4763, 0.0, 0.003726, 0.0, 0.005522, 0.0, 0.08795, 0.0, 0.07591, 0.0, 0.00587, 0.0, 0.341, 0.0, 0.0009159, 0.0, 0.003726, 0.0, 0.4754, 0.0, 0.09847, 0.0, 0.005522, 0.0, 0.00587, 0.0, 0.08102, 0.0, 0.2437, 0.0, 0.341, 0.0, 0.4754, 0.0, 0.2988, 0.0, 0.08795, 0.0, 0.2437, 0.0, 0.2988, 0.0, 0.07591, 0.0, 0.3528, 0.0, 0.2937, 0.0, 0.3689, 0.0, 0.4763, 0.0, 0.2937, 0.0, 0.09847, 0.0, 0.08102, 0.0, 0.3689, 0.0, 0.0, 0.0, -0.001034, 0.4688, 0.3689, 0.0, 0.08102, 0.0, 0.0, 0.0, 0.07591, 0.0, 0.0, 0.0, 0.2988, 0.0, 0.4754, 0.0, 1.0, 0.0, 0.5195, 0.0, -0.001796, 0.9455, -0.001034, 0.4688, -0.0002023, 0.4703, -0.0002884, 0.9451, -0.0002884, 0.9451, -0.0002023, 0.4703, 1.309e-07, 0.4649, 0.0, 0.9356, 0.9837, 0.006034, 0.9917, 0.4698, 0.988, 0.457, 0.9825, 0.006713, 0.9825, 0.006713, 0.988, 0.457, 0.9909, 0.4158, 1.0, 0.0, 0.4763, 0.0, 0.5242, 0.0, 1.001, 0.4664, 1.0, 0.0, 0.5242, 0.0, 0.5241, 0.4092, 1.001, 0.4664, -0.001034, 0.4688, 0.4361, 0.4092, 0.3689, 0.0, 0.5241, 0.4092, 0.5239, 0.9439, 1.001, 0.9327, 1.001, 0.4664])
me_plane_002.use_remesh_fix_poles = True
me_plane_002.use_remesh_preserve_attributes = False
me_plane_002.use_mirror_vertex_groups = False
me_plane_002.update()

# ---- objects
ob_empty = bpy.data.objects.new('Empty', None)
ob_axe = bpy.data.objects.new('Axe', me_plane_001)
ob_cylinder = bpy.data.objects.new('Cylinder', me_cylinder)
ob_axe_001 = bpy.data.objects.new('Axe.001', me_plane_002)

# ---- transforms, parenting, visibility, modifiers, constraints
ob_empty.location = (30.72, 0.0, 0.0)
ob_empty.rotation_euler = (1.571, -0.0, 1.571)
ob_empty.empty_display_type = 'IMAGE'
ob_empty.empty_display_size = 1.01
ob_empty.empty_image_offset = (-0.5241, -0.4956)
ob_empty.show_empty_image_perspective = False
ob_empty.use_empty_image_alpha = True
ob_empty.color = (1.0, 1.0, 1.0, 0.3511)
ob_empty.lineart.crease_threshold = 0.0
ob_axe.location = (0.0, 0.0, 0.0)
ob_axe.rotation_euler = (1.571, -0.0, 1.571)
ob_axe.lineart.crease_threshold = 0.0
_m = ob_axe.modifiers.new('Mirror', 'MIRROR')
_m.use_axis = (False, False, True)
_m.use_clip = True
_m = ob_axe.modifiers.new('Subdivision', 'SUBSURF')
_m.uv_smooth = 'PRESERVE_CORNERS'
_m.levels = 4
ob_cylinder.location = (0.0, 0.0, 0.0)
ob_cylinder.lineart.crease_threshold = 0.0
ob_axe_001.location = (1.875e-19, 0.0, 0.0)
ob_axe_001.lineart.crease_threshold = 0.0
_m = ob_axe_001.modifiers.new('Mirror', 'MIRROR')
_m.use_axis = (True, True, False)
_m.use_clip = True
_m = ob_axe_001.modifiers.new('Subdivision', 'SUBSURF')
_m.uv_smooth = 'PRESERVE_CORNERS'
_m.levels = 4

# ---- collection membership
scene.collection.objects.link(ob_empty)
col_axe.objects.link(ob_axe)
col_axe.objects.link(ob_cylinder)
col_axe.objects.link(ob_axe_001)

# ---- scene / render settings (as saved in the file)
scene.frame_start = 1; scene.frame_end = 250; scene.frame_set(1)
scene.render.engine = 'BLENDER_EEVEE_NEXT'
scene.cycles.use_denoising = False
scene.cycles.samples = 128
scene.cycles.sampling_pattern = 'TABULATED_SOBOL'
scene.cycles.use_adaptive_sampling = False
scene.cycles.use_light_tree = False
scene.view_settings.view_transform = 'Filmic'
bpy.context.view_layer.update()

# ---- added for rendering (the .blend has no active camera and no usable light): camera, sun
cam_auto = bpy.data.cameras.new('AutoCamera')
cam_auto.lens = 50.0
cam_auto.sensor_width = 36.0
cam_auto.clip_end = 1000.0
ob_auto_camera = bpy.data.objects.new('AutoCamera', cam_auto)
scene.collection.objects.link(ob_auto_camera)
ob_auto_camera.location = (0.560427, -0.693066, 0.684819)
ob_auto_camera.rotation_euler = (1.09748, -7.21219e-08, 0.694738)
scene.camera = ob_auto_camera
light_auto_sun = bpy.data.lights.new('AutoSun', 'SUN')
light_auto_sun.energy = 3.0
light_auto_sun.angle = 0.0523599
ob_auto_sun = bpy.data.objects.new('AutoSun', light_auto_sun)
scene.collection.objects.link(ob_auto_sun)
ob_auto_sun.rotation_euler = (0.872665, 0.174533, 0.523599)
bpy.context.view_layer.update()
